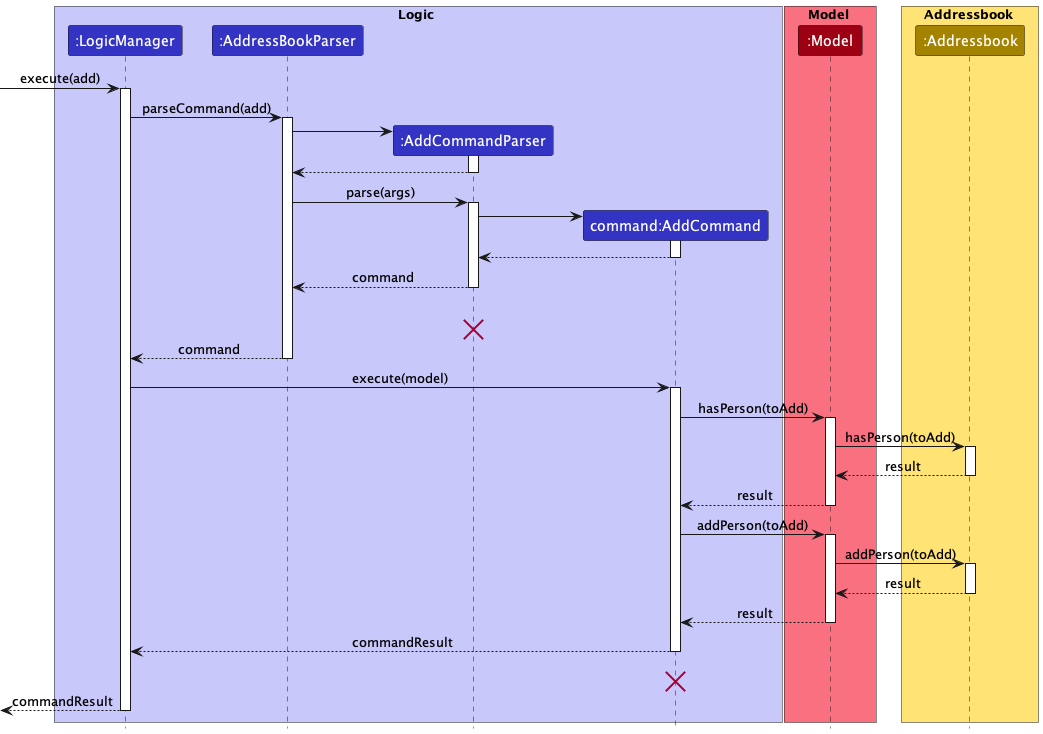

The diagram above was rendered by PlantUML. Its source (embedded in the PNG):
@startuml
!include style.puml

box Logic LOGIC_COLOR_T1
participant ":LogicManager" as LogicManager LOGIC_COLOR
participant ":AddressBookParser" as AddressBookParser LOGIC_COLOR
participant ":AddCommandParser" as AddCommandParser LOGIC_COLOR
participant "command:AddCommand" as AddCommand LOGIC_COLOR
end box
box Model MODEL_COLOR_T1
participant ":Model" as Model MODEL_COLOR
end box
box Addressbook ADDRESSBOOK_COLOR_T1
participant ":Addressbook" as Addressbook ADDRESSBOOK_COLOR
end box

[-> LogicManager : execute(add)
activate LogicManager

LogicManager -> AddressBookParser : parseCommand(add)
activate AddressBookParser

create AddCommandParser
AddressBookParser -> AddCommandParser
activate AddCommandParser

AddCommandParser --> AddressBookParser
deactivate AddCommandParser

AddressBookParser -> AddCommandParser : parse(args)
activate AddCommandParser

create AddCommand
AddCommandParser -> AddCommand
activate AddCommand

AddCommand --> AddCommandParser
deactivate AddCommand

AddCommandParser --> AddressBookParser : command
deactivate AddCommandParser

AddressBookParser -[hidden]-> AddressBookParser : command
destroy AddCommandParser

AddressBookParser --> LogicManager : command
deactivate AddressBookParser

LogicManager -> AddCommand : execute(model)
activate AddCommand

AddCommand -> Model : hasPerson(toAdd)
activate Model

Model -> Addressbook : hasPerson(toAdd)
activate Addressbook

Addressbook --> Model : result
deactivate Addressbook

Model --> AddCommand : result
deactivate Model

AddCommand -> Model : addPerson(toAdd)
activate Model

Model -> Addressbook : addPerson(toAdd)
activate Addressbook

Addressbook --> Model : result
deactivate Addressbook

Model --> AddCommand : result
deactivate Model

AddCommand --> LogicManager :commandResult
deactivate AddCommand

AddCommand -[hidden]-> LogicManager : result
destroy AddCommand

[<--LogicManager : commandResult
deactivate LogicManager

@enduml